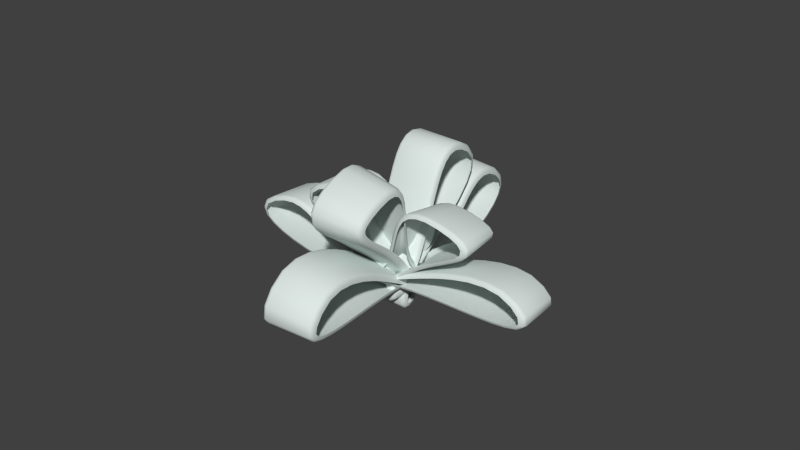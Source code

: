 # Source: fs-schleife-silber2.blend  (saved by Blender 2.72.0; exported with 4.5.12 LTS)
import bpy
from mathutils import Matrix  # noqa: F401  (used for matrix-valued properties, if any)

bpy.ops.wm.read_factory_settings(use_empty=True)
scene = bpy.context.scene
scene.name = 'Scene'

# ---- collections
col_collection_1 = bpy.data.collections.new('Collection 1'); scene.collection.children.link(col_collection_1)

# ---- materials (node trees are filled in below, after node groups)
mat_material_002 = bpy.data.materials.new('Material.002')
mat_material_002.alpha_threshold = 0.0
mat_material_002.roughness = 0.5

# ---- material node trees
mat_material_002.use_nodes = True; mat_material_002.node_tree.nodes.clear()
_N = mat_material_002.node_tree.nodes; _L = mat_material_002.node_tree.links
n0 = _N.new('ShaderNodeOutputMaterial'); n0.name = 'Material Output'; n0.location = (300, 300)
n1 = _N.new('ShaderNodeBsdfDiffuse'); n1.name = 'Diffuse BSDF'; n1.location = (10, 300)
n1.inputs[0].default_value = (0.7264, 0.8007, 0.7774, 1.0)
_L.new(n1.outputs[0], n0.inputs[0])
n0.is_active_output = True

# ---- world
world_world = bpy.data.worlds.new('World'); scene.world = world_world
world_world.color = (0.05088, 0.05088, 0.05088)
world_world.use_sun_shadow = False
world_world.sun_shadow_jitter_overblur = 0.0
world_world.cycles.sampling_method = 'MANUAL'
world_world.cycles.sample_map_resolution = 256

# ---- curves / text
cu_beziercurve_002 = bpy.data.curves.new('BezierCurve.002', 'CURVE')
cu_beziercurve_002.dimensions = '3D'
_sp = cu_beziercurve_002.splines.new('BEZIER'); _sp.bezier_points.add(8)
_sp.bezier_points.foreach_set('co', [-1.655, -0.4629, 0.03643, -0.6975, 0.9297, -0.06376, -1.438, -0.4209, 0.03887, 0.5418, -0.1238, 0.01063, -1.691, -0.7001, 0.0604, -3.82, 0.2063, -0.0002816, -1.841, -0.6788, 0.05928, -2.903, 0.9132, -0.05565, -1.656, -0.5811, 0.05145])
_sp.bezier_points.foreach_set('handle_left', [-2.155, -0.9629, 0.03643, -1.637, 1.271, -0.08927, -0.8725, 0.4015, -0.0271, -0.1218, 0.6221, -0.04583, -0.7379, -0.3985, 0.03191, -4.661, -0.3331, 0.03929, -2.84, -0.6386, 0.0563, -3.731, 0.3539, -0.01464, -2.186, 0.2644, -0.01281])
_sp.bezier_points.foreach_set('handle_right', [-1.155, 0.03711, 0.03643, 0.2422, 0.5888, -0.03825, -2.003, -1.243, 0.1048, 1.205, -0.8698, 0.06708, -2.644, -1.002, 0.0889, -2.979, 0.7457, -0.03985, -0.8419, -0.7189, 0.06227, -2.075, 1.473, -0.09665, -1.126, -1.427, 0.1157])
for _p, _l, _r in zip(_sp.bezier_points, ['ALIGNED', 'ALIGNED', 'ALIGNED', 'ALIGNED', 'ALIGNED', 'ALIGNED', 'ALIGNED', 'ALIGNED', 'ALIGNED'], ['ALIGNED', 'ALIGNED', 'ALIGNED', 'ALIGNED', 'ALIGNED', 'ALIGNED', 'ALIGNED', 'ALIGNED', 'ALIGNED']): _p.handle_left_type = _l; _p.handle_right_type = _r
_sp.order_u = 0
_sp.order_v = 0
_sp.use_cyclic_u = True
cu_beziercurve_002.materials.append(mat_material_002)
cu_beziercurve_002.use_path = True
cu_beziercurve_002.use_path_clamp = True
cu_beziercurve_002.bevel_resolution = 2
cu_beziercurve_002.extrude = 0.5
cu_beziercurve_002.bevel_depth = 0.1
cu_beziercurve_002.fill_mode = 'HALF'
cu_beziercurve_001 = bpy.data.curves.new('BezierCurve.001', 'CURVE')
cu_beziercurve_001.dimensions = '3D'
_sp = cu_beziercurve_001.splines.new('BEZIER'); _sp.bezier_points.add(8)
_sp.bezier_points.foreach_set('co', [-1.655, -0.4629, 0.03643, -0.6975, 0.9297, -0.06376, -1.438, -0.4209, 0.03887, 0.5418, -0.1238, 0.01063, -1.691, -0.7001, 0.0604, -3.82, 0.2063, -0.0002816, -1.841, -0.6788, 0.05928, -2.903, 0.9132, -0.05565, -1.656, -0.5811, 0.05145])
_sp.bezier_points.foreach_set('handle_left', [-2.155, -0.9629, 0.03643, -1.637, 1.271, -0.08927, -0.8725, 0.4015, -0.0271, -0.1218, 0.6221, -0.04583, -0.7379, -0.3985, 0.03191, -4.661, -0.3331, 0.03929, -2.84, -0.6386, 0.0563, -3.731, 0.3539, -0.01464, -2.186, 0.2644, -0.01281])
_sp.bezier_points.foreach_set('handle_right', [-1.155, 0.03711, 0.03643, 0.2422, 0.5888, -0.03825, -2.003, -1.243, 0.1048, 1.205, -0.8698, 0.06708, -2.644, -1.002, 0.0889, -2.979, 0.7457, -0.03985, -0.8419, -0.7189, 0.06227, -2.075, 1.473, -0.09665, -1.126, -1.427, 0.1157])
for _p, _l, _r in zip(_sp.bezier_points, ['ALIGNED', 'ALIGNED', 'ALIGNED', 'ALIGNED', 'ALIGNED', 'ALIGNED', 'ALIGNED', 'ALIGNED', 'ALIGNED'], ['ALIGNED', 'ALIGNED', 'ALIGNED', 'ALIGNED', 'ALIGNED', 'ALIGNED', 'ALIGNED', 'ALIGNED', 'ALIGNED']): _p.handle_left_type = _l; _p.handle_right_type = _r
_sp.order_u = 0
_sp.order_v = 0
_sp.use_cyclic_u = True
cu_beziercurve_001.materials.append(mat_material_002)
cu_beziercurve_001.use_path = True
cu_beziercurve_001.use_path_clamp = True
cu_beziercurve_001.bevel_resolution = 2
cu_beziercurve_001.extrude = 0.5
cu_beziercurve_001.bevel_depth = 0.1
cu_beziercurve_001.fill_mode = 'HALF'

# ---- objects
ob_beziercurve_001 = bpy.data.objects.new('BezierCurve.001', cu_beziercurve_002)
ob_beziercurve = bpy.data.objects.new('BezierCurve', cu_beziercurve_001)

# ---- transforms, parenting, visibility, modifiers, constraints
ob_beziercurve_001.location = (0.1217, -2.237, 1.512)
ob_beziercurve_001.rotation_euler = (1.574, 0.003492, -1.488)
ob_beziercurve_001.scale = (1.5, 1.5, 1.0)
ob_beziercurve_001.lineart.crease_threshold = 0.0
ob_beziercurve.location = (2.55, 0.2426, 1.264)
ob_beziercurve.rotation_euler = (1.608, -0.008795, -0.009253)
ob_beziercurve.scale = (1.5, 1.0, 1.0)
ob_beziercurve.lineart.crease_threshold = 0.0

# ---- collection membership
col_collection_1.objects.link(ob_beziercurve_001)
col_collection_1.objects.link(ob_beziercurve)

# ---- scene / render settings (as saved in the file)
scene.frame_start = 1; scene.frame_end = 1; scene.frame_set(1)
scene.render.engine = 'CYCLES'
scene.render.resolution_percentage = 50
scene.render.dither_intensity = 0.0
scene.cycles.use_denoising = False
scene.cycles.samples = 10
scene.cycles.sampling_pattern = 'TABULATED_SOBOL'
scene.cycles.light_sampling_threshold = 0.0
scene.cycles.use_adaptive_sampling = False
scene.cycles.use_light_tree = False
scene.cycles.blur_glossy = 0.0
scene.cycles.pixel_filter_type = 'GAUSSIAN'
scene.cycles.sample_clamp_indirect = 0.0
scene.view_settings.view_transform = 'Standard'
bpy.context.view_layer.update()

# ---- added for rendering (the .blend has no active camera and no usable light): camera, sun
cam_auto = bpy.data.cameras.new('AutoCamera')
cam_auto.lens = 50.0
cam_auto.sensor_width = 36.0
cam_auto.clip_end = 1000.0
ob_auto_camera = bpy.data.objects.new('AutoCamera', cam_auto)
scene.collection.objects.link(ob_auto_camera)
ob_auto_camera.location = (13.6984, -16.1163, 12.5791)
ob_auto_camera.rotation_euler = (1.09748, -7.21219e-08, 0.694738)
scene.camera = ob_auto_camera
light_auto_sun = bpy.data.lights.new('AutoSun', 'SUN')
light_auto_sun.energy = 3.0
light_auto_sun.angle = 0.0523599
ob_auto_sun = bpy.data.objects.new('AutoSun', light_auto_sun)
scene.collection.objects.link(ob_auto_sun)
ob_auto_sun.rotation_euler = (0.872665, 0.174533, 0.523599)
bpy.context.view_layer.update()
